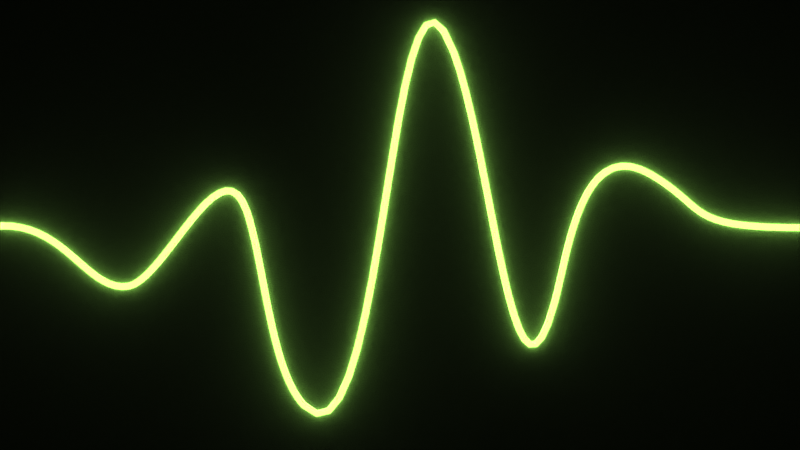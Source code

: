 # Source: KarenTest.blend  (saved by Blender 4.1.23; exported with 4.5.12 LTS)
import bpy
from mathutils import Matrix  # noqa: F401  (used for matrix-valued properties, if any)

bpy.ops.wm.read_factory_settings(use_empty=True)
scene = bpy.context.scene
scene.name = 'Scene'

# ---- collections
col_collection = bpy.data.collections.new('Collection'); scene.collection.children.link(col_collection)

# ---- materials (node trees are filled in below, after node groups)
mat_material = bpy.data.materials.new('Material')
mat_material.alpha_threshold = 0.0
mat_material.roughness = 0.5
mat_material.line_color = (0.0, 0.0, 0.0, 1.0)
mat_material_001 = bpy.data.materials.new('Material.001')

# ---- material node trees
mat_material.use_nodes = True; mat_material.node_tree.nodes.clear()
_N = mat_material.node_tree.nodes; _L = mat_material.node_tree.links
n0 = _N.new('ShaderNodeOutputMaterial'); n0.name = 'Material Output'; n0.location = (461, 300)
n1 = _N.new('ShaderNodeTexNoise'); n1.name = 'Noise Texture'; n1.location = (-573, 355)
n1.inputs[2].default_value = 1000.0
n1.inputs[3].default_value = 15.0
n1.inputs[4].default_value = 0.7133
n1.inputs[5].default_value = 0.0
n2 = _N.new('ShaderNodeTexCoord'); n2.name = 'Texture Coordinate'; n2.location = (-609, -9)
n3 = _N.new('ShaderNodeValToRGB'); n3.name = 'Color Ramp'; n3.location = (-375, 359)
while len(n3.color_ramp.elements) > 1: n3.color_ramp.elements.remove(n3.color_ramp.elements[-1])
n3.color_ramp.elements[0].position = 0.4036; n3.color_ramp.elements[0].color = (0.2258, 0.2258, 0.2258, 1.0)
_e = n3.color_ramp.elements.new(0.5382); _e.color = (1.0, 1.0, 1.0, 1.0)
n4 = _N.new('ShaderNodeBsdfGlass'); n4.name = 'Glass BSDF'; n4.location = (22, 30)
n4.inputs[2].default_value = 1.45
n5 = _N.new('ShaderNodeBsdfPrincipled'); n5.name = 'Principled BSDF'; n5.location = (-24, 505)
_L.new(n1.outputs[0], n3.inputs[0])
_L.new(n3.outputs[0], n5.inputs[4])
_L.new(n5.outputs[0], n0.inputs[0])
n0.is_active_output = True
mat_material_001.use_nodes = True; mat_material_001.node_tree.nodes.clear()
_N = mat_material_001.node_tree.nodes; _L = mat_material_001.node_tree.links
n0 = _N.new('ShaderNodeOutputMaterial'); n0.name = 'Material Output'; n0.location = (300, 300)
n1 = _N.new('ShaderNodeBsdfPrincipled'); n1.name = 'Principled BSDF'; n1.location = (10, 300)
n1.inputs[3].default_value = 1.45
n1.inputs[27].default_value = (0.002835, 1.0, 0.0, 1.0)
n1.inputs[28].default_value = 4.1
_L.new(n1.outputs[0], n0.inputs[0])
n0.is_active_output = True

# ---- world
world_world = bpy.data.worlds.new('World'); scene.world = world_world
world_world.use_nodes = True; world_world.node_tree.nodes.clear()
_N = world_world.node_tree.nodes; _L = world_world.node_tree.links
n0 = _N.new('ShaderNodeOutputWorld'); n0.name = 'World Output'; n0.location = (300, 300)
n1 = _N.new('ShaderNodeBackground'); n1.name = 'Background'; n1.location = (10, 300)
n1.inputs[0].default_value = (1.0, 1.0, 1.0, 1.0)
n1.inputs[1].default_value = 5.96e-08
_L.new(n1.outputs[0], n0.inputs[0])
n0.is_active_output = True
world_world.color = (0.05088, 0.05088, 0.05088)
world_world.use_sun_shadow = False
world_world.sun_shadow_jitter_overblur = 0.0

# ---- cameras
cam_camera = bpy.data.cameras.new('Camera')
cam_camera.clip_end = 100.0
cam_camera.ortho_scale = 7.314

# ---- lights
light_light = bpy.data.lights.new('Light', 'AREA')
light_light.transmission_factor = 0.0
light_light.energy = 100.0
light_light.shadow_soft_size = 0.1
light_light.shadow_maximum_resolution = 0.006
light_light.use_absolute_resolution = True
light_light.size = 3.3
light_light.size_y = 0.1

# ---- meshes
me_plane = bpy.data.meshes.new('Plane')
me_plane.from_pydata([(-3.64, -3.64, 0.0), (3.64, -3.64, 0.0), (-3.64, 3.64, 0.0), (3.64, 3.64, 0.0)], [], [(0, 1, 3, 2)])
_uv = me_plane.uv_layers.new(name='UVMap')
_uv.uv.foreach_set('vector', [0.0, 0.0, 1.0, 0.0, 1.0, 1.0, 0.0, 1.0])
me_plane.materials.append(mat_material)
me_plane.update()

# ---- curves / text
cu_beziercurve = bpy.data.curves.new('BezierCurve', 'CURVE')
cu_beziercurve.dimensions = '3D'
_sp = cu_beziercurve.splines.new('BEZIER'); _sp.bezier_points.add(7)
_sp.bezier_points.foreach_set('co', [-3.62, -0.008902, 1.863e-09, -2.464, -0.5554, -2.794e-09, -1.386, 0.119, 3.027e-09, -0.872, -1.631, -5.122e-09, 0.4896, 1.559, 0.0, 1.403, -0.6926, -2.328e-10, 2.28, 0.4548, -0.0002809, 3.662, -0.02456, -0.0002806])
_sp.bezier_points.foreach_set('handle_left', [-4.527, -0.05447, 1.863e-09, -2.831, -0.6088, -9.313e-10, -1.611, 0.7894, 5.684e-09, -1.173, -1.31, -3.26e-09, -0.09545, 3.126, 0.0, 1.028, -2.093, -3.987e-09, 1.648, 0.8315, -0.0002809, 2.56, -0.02456, -0.0002806])
_sp.bezier_points.foreach_set('handle_right', [-3.034, 0.02054, 1.863e-09, -2.136, -0.5077, -4.459e-09, -1.228, -0.351, 1.164e-09, -0.1185, -2.435, -9.791e-09, 0.8393, 0.6218, 0.0, 1.527, -0.2286, 1.011e-09, 2.817, 0.1347, -0.0002809, 4.662, -0.02456, -0.0002806])
for _p, _l, _r in zip(_sp.bezier_points, ['ALIGNED', 'ALIGNED', 'ALIGNED', 'ALIGNED', 'ALIGNED', 'ALIGNED', 'ALIGNED', 'ALIGNED'], ['ALIGNED', 'ALIGNED', 'ALIGNED', 'ALIGNED', 'ALIGNED', 'ALIGNED', 'ALIGNED', 'ALIGNED']): _p.handle_left_type = _l; _p.handle_right_type = _r
_sp.order_u = 0
_sp.order_v = 0
_sp.resolution_u = 18
cu_beziercurve.materials.append(mat_material_001)
cu_beziercurve.use_path = True
cu_beziercurve.bevel_profile.use_clip = True
cu_beziercurve.bevel_depth = 0.03
cu_beziercurve.resolution_u = 18
cu_beziercurve.render_resolution_u = 18
cu_beziercurve.fill_mode = 'FULL'

# ---- objects
ob_light = bpy.data.objects.new('Light', light_light)
ob_camera = bpy.data.objects.new('Camera', cam_camera)
ob_plane = bpy.data.objects.new('Plane', me_plane)
ob_beziercurve = bpy.data.objects.new('BezierCurve', cu_beziercurve)

# ---- transforms, parenting, visibility, modifiers, constraints
ob_light.location = (0.0, 0.0, -6.0)
ob_light.rotation_euler = (3.142, 0.0, 0.0)
ob_light.lock_rotations_4d = False
ob_light.empty_display_type = 'ARROWS'
ob_light.color = (0.0, 0.0, 0.0, 0.0)
ob_light.lineart.crease_threshold = 0.0
ob_camera.location = (0.0, 0.0, 10.16)
ob_camera.lock_rotations_4d = False
ob_camera.empty_display_type = 'ARROWS'
ob_camera.color = (0.0, 0.0, 0.0, 0.0)
ob_camera.display_type = 'WIRE'
ob_camera.lineart.crease_threshold = 0.0
ob_plane.location = (0.0, 0.0, 0.09483)
ob_beziercurve.location = (0.0, 0.0, 0.09481)

# ---- collection membership
col_collection.objects.link(ob_light)
col_collection.objects.link(ob_camera)
col_collection.objects.link(ob_plane)
col_collection.objects.link(ob_beziercurve)

# ---- scene / render settings (as saved in the file)
scene.camera = ob_camera
scene.frame_start = 1; scene.frame_end = 250; scene.frame_set(1)
scene.render.engine = 'CYCLES'
scene.render.use_border = True
scene.cycles.use_denoising = False
scene.cycles.samples = 16
scene.cycles.sampling_pattern = 'TABULATED_SOBOL'
scene.eevee.ray_tracing_options.trace_max_roughness = 0.0
scene.view_settings.view_transform = 'Standard'
scene.view_settings.use_hdr_view = True
scene.display_settings.display_device = 'Rec.2020'
bpy.context.view_layer.update()

